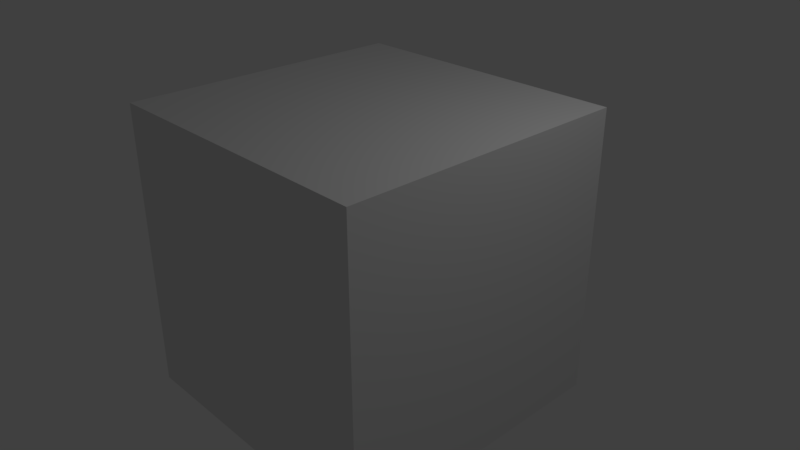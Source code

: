 # Source: Carrier2.blend  (saved by Blender 2.78.0; exported with 4.5.12 LTS)
import bpy
from mathutils import Matrix  # noqa: F401  (used for matrix-valued properties, if any)

bpy.ops.wm.read_factory_settings(use_empty=True)
scene = bpy.context.scene
scene.name = 'Scene'

# ---- collections
col_collection_1 = bpy.data.collections.new('Collection 1'); scene.collection.children.link(col_collection_1)

# ---- materials (node trees are filled in below, after node groups)
mat_material = bpy.data.materials.new('Material')
mat_material.alpha_threshold = 0.0
mat_material.roughness = 0.5
mat_material.line_color = (0.0, 0.0, 0.0, 1.0)

# ---- material node trees

# ---- world
world_world = bpy.data.worlds.new('World'); scene.world = world_world
world_world.color = (0.05088, 0.05088, 0.05088)
world_world.use_sun_shadow = False
world_world.sun_shadow_jitter_overblur = 0.0
world_world.cycles.sampling_method = 'MANUAL'

# ---- cameras
cam_camera = bpy.data.cameras.new('Camera')
cam_camera.clip_end = 100.0
cam_camera.lens = 35.0
cam_camera.sensor_width = 32.0
cam_camera.sensor_height = 18.0
cam_camera.ortho_scale = 7.314
cam_camera.dof.focus_distance = 0.0

# ---- lights
light_lamp = bpy.data.lights.new('Lamp', 'POINT')
light_lamp.transmission_factor = 0.0
light_lamp.cutoff_distance = 30.0
light_lamp.energy = 100.0
light_lamp.shadow_buffer_clip_start = 1.001
light_lamp.shadow_soft_size = 0.1
light_lamp.shadow_maximum_resolution = 0.006
light_lamp.use_absolute_resolution = True

# ---- meshes
me_cube = bpy.data.meshes.new('Cube')
me_cube.from_pydata([(1.0, 1.0, -1.0), (1.0, -1.0, -1.0), (-1.0, -1.0, -1.0), (-1.0, 1.0, -1.0), (1.0, 1.0, 1.0), (1.0, -1.0, 1.0), (-1.0, -1.0, 1.0), (-1.0, 1.0, 1.0)], [], [(0, 1, 2, 3), (4, 7, 6, 5), (0, 4, 5, 1), (1, 5, 6, 2), (2, 6, 7, 3), (4, 0, 3, 7)])
me_cube.materials.append(mat_material)
me_cube.use_remesh_preserve_volume = False
me_cube.use_remesh_preserve_attributes = False
me_cube.use_mirror_vertex_groups = False
me_cube.update()

# ---- objects
ob_cube = bpy.data.objects.new('Cube', me_cube)
ob_lamp = bpy.data.objects.new('Lamp', light_lamp)
ob_camera = bpy.data.objects.new('Camera', cam_camera)

# ---- transforms, parenting, visibility, modifiers, constraints
ob_cube.location = (0.0, 0.0, 0.0)
ob_cube.scale = (2.0, 2.0, 2.0)
ob_cube.lock_rotations_4d = False
ob_cube.empty_display_type = 'ARROWS'
ob_cube.display_type = 'BOUNDS'
ob_cube.show_wire = True
ob_cube.lineart.crease_threshold = 0.0
ob_lamp.location = (4.076, 1.005, 5.904)
ob_lamp.rotation_euler = (0.6503, 0.05522, 1.866)
ob_lamp.lock_rotations_4d = False
ob_lamp.empty_display_type = 'ARROWS'
ob_lamp.color = (0.0, 0.0, 0.0, 0.0)
ob_lamp.lineart.crease_threshold = 0.0
ob_camera.location = (7.481, -6.508, 5.344)
ob_camera.rotation_euler = (1.109, 0.0, 0.8149)
ob_camera.lock_rotations_4d = False
ob_camera.empty_display_type = 'ARROWS'
ob_camera.color = (0.0, 0.0, 0.0, 0.0)
ob_camera.display_type = 'WIRE'
ob_camera.lineart.crease_threshold = 0.0

# ---- collection membership
col_collection_1.objects.link(ob_cube)
col_collection_1.objects.link(ob_lamp)
col_collection_1.objects.link(ob_camera)

# ---- scene / render settings (as saved in the file)
scene.camera = ob_camera
scene.frame_start = 1; scene.frame_end = 250; scene.frame_set(1)
scene.render.engine = 'CYCLES'
scene.render.resolution_percentage = 50
scene.render.dither_intensity = 0.0
scene.cycles.use_denoising = False
scene.cycles.samples = 128
scene.cycles.sampling_pattern = 'TABULATED_SOBOL'
scene.cycles.light_sampling_threshold = 0.0
scene.cycles.use_adaptive_sampling = False
scene.cycles.use_light_tree = False
scene.cycles.blur_glossy = 0.0
scene.cycles.sample_clamp_indirect = 0.0
scene.view_settings.view_transform = 'Standard'
bpy.context.view_layer.update()
